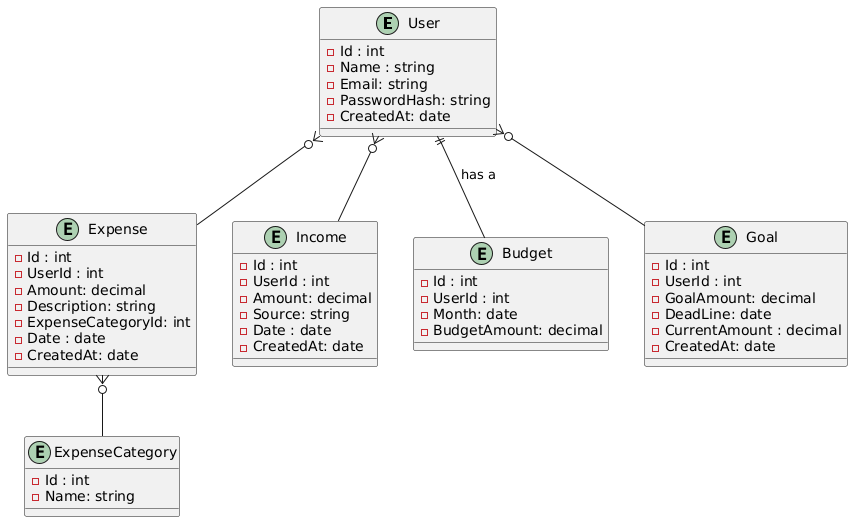

The diagram above was rendered by PlantUML. Its source (embedded in the PNG):
@startuml
entity User {
    - Id : int
    - Name : string
    - Email: string
    - PasswordHash: string
    - CreatedAt: date
    }
  
    
    entity Expense {
    - Id : int
    - UserId : int
    - Amount: decimal
    - Description: string
    - ExpenseCategoryId: int
    - Date : date
    - CreatedAt: date
    }
    
    entity Income {
    - Id : int
    - UserId : int
    - Amount: decimal
    - Source: string
    - Date : date
    - CreatedAt: date
    }

    entity ExpenseCategory {
    - Id : int
    - Name: string
    }
    
    entity Budget {
    - Id : int
    - UserId : int
    - Month: date
    - BudgetAmount: decimal
    }
    
    entity Goal {
    - Id : int
    - UserId : int
    - GoalAmount: decimal
    - DeadLine: date
    - CurrentAmount : decimal
    - CreatedAt: date
    }
 
 
User }o-- Expense
User }o-- Income 
Expense }o-- ExpenseCategory 
User ||-- Budget : has a
User }o-- Goal
@enduml